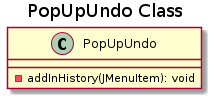

The diagram above was rendered by PlantUML. Its source (embedded in the PNG):
@startuml
title PopUpUndo Class

class PopUpUndo {
  -addInHistory(JMenuItem): void
}
@enduml